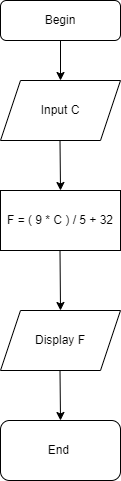

The diagram above was exported from draw.io. Its source (the exported page's mxGraphModel, read from the mxfile embedded in the PNG):
<mxGraphModel dx="782" dy="428" grid="1" gridSize="10" guides="1" tooltips="1" connect="1" arrows="1" fold="1" page="1" pageScale="1" pageWidth="827" pageHeight="1169" math="0" shadow="0">
  <root>
    <mxCell id="WIyWlLk6GJQsqaUBKTNV-0" />
    <mxCell id="WIyWlLk6GJQsqaUBKTNV-1" parent="WIyWlLk6GJQsqaUBKTNV-0" />
    <mxCell id="WIyWlLk6GJQsqaUBKTNV-3" value="Begin" style="rounded=1;whiteSpace=wrap;html=1;fontSize=12;glass=0;strokeWidth=1;shadow=0;" parent="WIyWlLk6GJQsqaUBKTNV-1" vertex="1">
      <mxGeometry x="160" y="80" width="120" height="40" as="geometry" />
    </mxCell>
    <mxCell id="RZUZdAD1dh3W6IogKQLg-0" value="Input C" style="shape=parallelogram;perimeter=parallelogramPerimeter;whiteSpace=wrap;html=1;fixedSize=1;" parent="WIyWlLk6GJQsqaUBKTNV-1" vertex="1">
      <mxGeometry x="160" y="160" width="120" height="60" as="geometry" />
    </mxCell>
    <mxCell id="RZUZdAD1dh3W6IogKQLg-5" value="" style="endArrow=classic;html=1;rounded=0;" parent="WIyWlLk6GJQsqaUBKTNV-1" edge="1">
      <mxGeometry width="50" height="50" relative="1" as="geometry">
        <mxPoint x="220" y="120" as="sourcePoint" />
        <mxPoint x="220" y="160" as="targetPoint" />
        <Array as="points">
          <mxPoint x="220" y="120" />
        </Array>
      </mxGeometry>
    </mxCell>
    <mxCell id="RZUZdAD1dh3W6IogKQLg-9" value="" style="endArrow=classic;html=1;rounded=0;" parent="WIyWlLk6GJQsqaUBKTNV-1" edge="1">
      <mxGeometry width="50" height="50" relative="1" as="geometry">
        <mxPoint x="219.5" y="220" as="sourcePoint" />
        <mxPoint x="220" y="270" as="targetPoint" />
      </mxGeometry>
    </mxCell>
    <mxCell id="RZUZdAD1dh3W6IogKQLg-11" value="Display F" style="shape=parallelogram;perimeter=parallelogramPerimeter;whiteSpace=wrap;html=1;fixedSize=1;" parent="WIyWlLk6GJQsqaUBKTNV-1" vertex="1">
      <mxGeometry x="160" y="390" width="120" height="60" as="geometry" />
    </mxCell>
    <mxCell id="RZUZdAD1dh3W6IogKQLg-12" value="F = ( 9 * C ) / 5 + 32" style="rounded=0;whiteSpace=wrap;html=1;" parent="WIyWlLk6GJQsqaUBKTNV-1" vertex="1">
      <mxGeometry x="160" y="270" width="120" height="60" as="geometry" />
    </mxCell>
    <mxCell id="RZUZdAD1dh3W6IogKQLg-13" value="" style="endArrow=classic;html=1;rounded=0;" parent="WIyWlLk6GJQsqaUBKTNV-1" edge="1">
      <mxGeometry width="50" height="50" relative="1" as="geometry">
        <mxPoint x="219.5" y="330" as="sourcePoint" />
        <mxPoint x="220" y="390" as="targetPoint" />
      </mxGeometry>
    </mxCell>
    <mxCell id="RZUZdAD1dh3W6IogKQLg-17" value="" style="endArrow=classic;html=1;rounded=0;" parent="WIyWlLk6GJQsqaUBKTNV-1" edge="1">
      <mxGeometry width="50" height="50" relative="1" as="geometry">
        <mxPoint x="219.5" y="450" as="sourcePoint" />
        <mxPoint x="220" y="500" as="targetPoint" />
      </mxGeometry>
    </mxCell>
    <mxCell id="RZUZdAD1dh3W6IogKQLg-18" value="End&amp;nbsp;" style="rounded=1;whiteSpace=wrap;html=1;" parent="WIyWlLk6GJQsqaUBKTNV-1" vertex="1">
      <mxGeometry x="160" y="500" width="120" height="60" as="geometry" />
    </mxCell>
  </root>
</mxGraphModel>